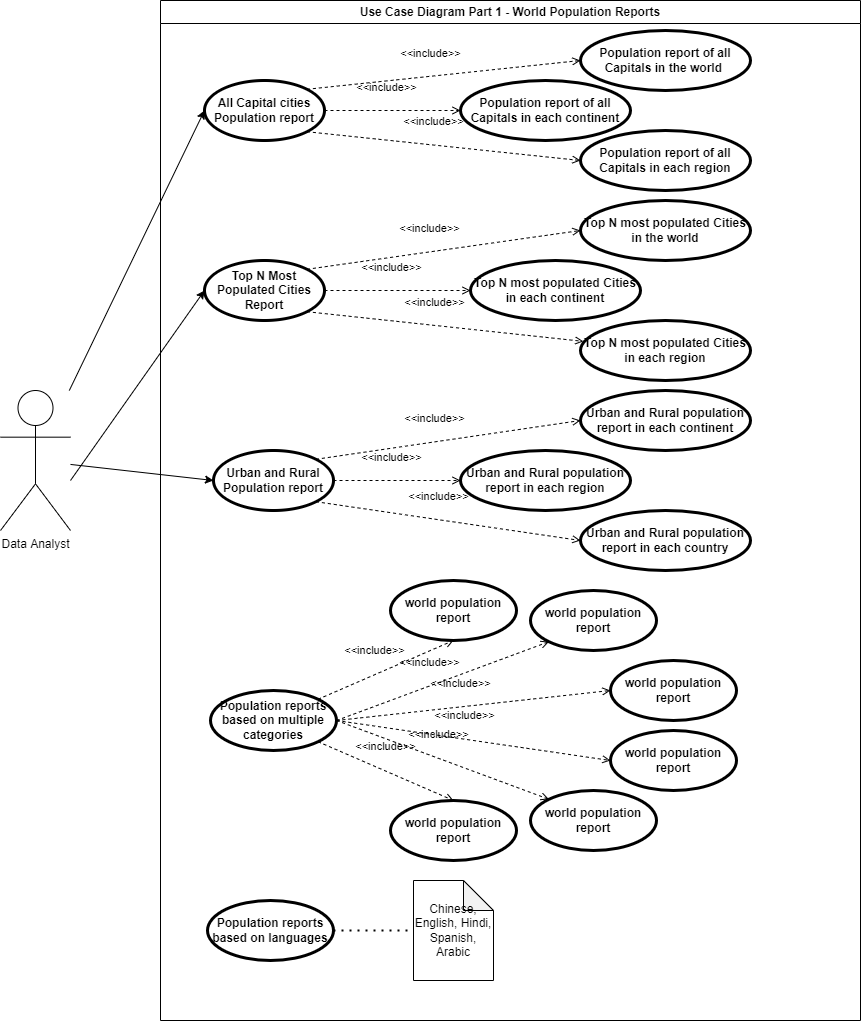

The diagram above was exported from draw.io. Its source (the exported page's mxGraphModel, read from the mxfile embedded in the PNG):
<mxGraphModel dx="636" dy="497" grid="1" gridSize="10" guides="1" tooltips="1" connect="1" arrows="1" fold="1" page="1" pageScale="1" pageWidth="827" pageHeight="1169" math="0" shadow="0">
  <root>
    <mxCell id="0" />
    <mxCell id="1" parent="0" />
    <mxCell id="2" value="Use Case Diagram Part 1 - World Population Reports" style="swimlane;whiteSpace=wrap;html=1;" vertex="1" parent="1">
      <mxGeometry x="230" y="60" width="700" height="1020" as="geometry" />
    </mxCell>
    <mxCell id="3" value="All Capital cities Population report" style="shape=ellipse;html=1;strokeWidth=3;fontStyle=1;whiteSpace=wrap;align=center;perimeter=ellipsePerimeter;" vertex="1" parent="2">
      <mxGeometry x="44" y="80" width="120" height="60" as="geometry" />
    </mxCell>
    <mxCell id="4" value="&lt;b&gt;Top N Most Populated Cities Report&lt;/b&gt;" style="shape=ellipse;html=1;strokeWidth=3;fontStyle=1;whiteSpace=wrap;align=center;perimeter=ellipsePerimeter;" vertex="1" parent="2">
      <mxGeometry x="44" y="260" width="120" height="60" as="geometry" />
    </mxCell>
    <mxCell id="5" value="&lt;b&gt;Population reports based on multiple categories&lt;/b&gt;" style="shape=ellipse;html=1;strokeWidth=3;fontStyle=1;whiteSpace=wrap;align=center;perimeter=ellipsePerimeter;" vertex="1" parent="2">
      <mxGeometry x="50" y="690" width="126" height="60" as="geometry" />
    </mxCell>
    <mxCell id="6" value="Urban and Rural Population report" style="shape=ellipse;html=1;strokeWidth=3;fontStyle=1;whiteSpace=wrap;align=center;perimeter=ellipsePerimeter;" vertex="1" parent="2">
      <mxGeometry x="53" y="450" width="120" height="60" as="geometry" />
    </mxCell>
    <mxCell id="7" value="Population report of all Capitals in the world&amp;nbsp;" style="shape=ellipse;html=1;strokeWidth=3;fontStyle=1;whiteSpace=wrap;align=center;perimeter=ellipsePerimeter;" vertex="1" parent="2">
      <mxGeometry x="420" y="30" width="170" height="60" as="geometry" />
    </mxCell>
    <mxCell id="8" value="Population report of all Capitals&amp;nbsp;in each continent" style="shape=ellipse;html=1;strokeWidth=3;fontStyle=1;whiteSpace=wrap;align=center;perimeter=ellipsePerimeter;" vertex="1" parent="2">
      <mxGeometry x="300" y="80" width="170" height="60" as="geometry" />
    </mxCell>
    <mxCell id="9" value="Population report of all Capitals&amp;nbsp;in each region" style="shape=ellipse;html=1;strokeWidth=3;fontStyle=1;whiteSpace=wrap;align=center;perimeter=ellipsePerimeter;" vertex="1" parent="2">
      <mxGeometry x="420" y="130" width="170" height="60" as="geometry" />
    </mxCell>
    <mxCell id="10" value="Top N most populated Cities in the world" style="shape=ellipse;html=1;strokeWidth=3;fontStyle=1;whiteSpace=wrap;align=center;perimeter=ellipsePerimeter;" vertex="1" parent="2">
      <mxGeometry x="420" y="200" width="170" height="60" as="geometry" />
    </mxCell>
    <mxCell id="11" value="Top N most populated Cities in each continent" style="shape=ellipse;html=1;strokeWidth=3;fontStyle=1;whiteSpace=wrap;align=center;perimeter=ellipsePerimeter;" vertex="1" parent="2">
      <mxGeometry x="310" y="260" width="170" height="60" as="geometry" />
    </mxCell>
    <mxCell id="12" value="Top N most populated Cities in each region" style="shape=ellipse;html=1;strokeWidth=3;fontStyle=1;whiteSpace=wrap;align=center;perimeter=ellipsePerimeter;" vertex="1" parent="2">
      <mxGeometry x="420" y="320" width="170" height="60" as="geometry" />
    </mxCell>
    <mxCell id="13" value="&amp;lt;&amp;lt;include&amp;gt;&amp;gt;" style="edgeStyle=none;html=1;endArrow=open;verticalAlign=bottom;dashed=1;labelBackgroundColor=none;rounded=0;entryX=0;entryY=0.5;entryDx=0;entryDy=0;exitX=1;exitY=1;exitDx=0;exitDy=0;" edge="1" parent="2" source="3" target="9">
      <mxGeometry x="-0.0847" y="14" width="160" relative="1" as="geometry">
        <mxPoint x="172.7644496856674" y="138.95717555149713" as="sourcePoint" />
        <mxPoint x="270" y="80" as="targetPoint" />
        <mxPoint as="offset" />
      </mxGeometry>
    </mxCell>
    <mxCell id="14" value="&amp;lt;&amp;lt;include&amp;gt;&amp;gt;" style="edgeStyle=none;html=1;endArrow=open;verticalAlign=bottom;dashed=1;labelBackgroundColor=none;rounded=0;entryX=0;entryY=0.5;entryDx=0;entryDy=0;exitX=1;exitY=0;exitDx=0;exitDy=0;" edge="1" parent="2" source="4" target="10">
      <mxGeometry x="-0.0847" y="14" width="160" relative="1" as="geometry">
        <mxPoint x="270" y="250" as="sourcePoint" />
        <mxPoint x="260" y="310" as="targetPoint" />
        <mxPoint as="offset" />
      </mxGeometry>
    </mxCell>
    <mxCell id="15" value="&amp;lt;&amp;lt;include&amp;gt;&amp;gt;" style="edgeStyle=none;html=1;endArrow=open;verticalAlign=bottom;dashed=1;labelBackgroundColor=none;rounded=0;entryX=0;entryY=0.5;entryDx=0;entryDy=0;" edge="1" parent="2" source="4" target="11">
      <mxGeometry x="-0.0847" y="14" width="160" relative="1" as="geometry">
        <mxPoint x="162.7644496856674" y="429.99717555149715" as="sourcePoint" />
        <mxPoint x="260" y="380" as="targetPoint" />
        <mxPoint as="offset" />
      </mxGeometry>
    </mxCell>
    <mxCell id="16" value="&amp;lt;&amp;lt;include&amp;gt;&amp;gt;" style="edgeStyle=none;html=1;endArrow=open;verticalAlign=bottom;dashed=1;labelBackgroundColor=none;rounded=0;exitX=1;exitY=1;exitDx=0;exitDy=0;entryX=0.017;entryY=0.348;entryDx=0;entryDy=0;entryPerimeter=0;" edge="1" parent="2" source="4" target="12">
      <mxGeometry x="-0.0847" y="14" width="160" relative="1" as="geometry">
        <mxPoint x="182.7644496856674" y="148.95717555149713" as="sourcePoint" />
        <mxPoint x="280" y="90" as="targetPoint" />
        <mxPoint as="offset" />
      </mxGeometry>
    </mxCell>
    <mxCell id="27" value="Urban and Rural population report in each region" style="shape=ellipse;html=1;strokeWidth=3;fontStyle=1;whiteSpace=wrap;align=center;perimeter=ellipsePerimeter;" vertex="1" parent="2">
      <mxGeometry x="300" y="450" width="170" height="60" as="geometry" />
    </mxCell>
    <mxCell id="28" value="Urban and Rural population report in each continent" style="shape=ellipse;html=1;strokeWidth=3;fontStyle=1;whiteSpace=wrap;align=center;perimeter=ellipsePerimeter;" vertex="1" parent="2">
      <mxGeometry x="420" y="390" width="170" height="60" as="geometry" />
    </mxCell>
    <mxCell id="29" value="Urban and Rural population report in each country" style="shape=ellipse;html=1;strokeWidth=3;fontStyle=1;whiteSpace=wrap;align=center;perimeter=ellipsePerimeter;" vertex="1" parent="2">
      <mxGeometry x="420" y="510" width="170" height="60" as="geometry" />
    </mxCell>
    <mxCell id="19" value="&amp;lt;&amp;lt;include&amp;gt;&amp;gt;" style="edgeStyle=none;html=1;endArrow=open;verticalAlign=bottom;dashed=1;labelBackgroundColor=none;rounded=0;exitX=1;exitY=0;exitDx=0;exitDy=0;entryX=0;entryY=0.5;entryDx=0;entryDy=0;" edge="1" parent="2" source="3" target="7">
      <mxGeometry x="-0.0847" y="14" width="160" relative="1" as="geometry">
        <mxPoint x="130" y="230" as="sourcePoint" />
        <mxPoint x="210" y="50" as="targetPoint" />
        <mxPoint as="offset" />
      </mxGeometry>
    </mxCell>
    <mxCell id="20" value="&amp;lt;&amp;lt;include&amp;gt;&amp;gt;" style="edgeStyle=none;html=1;endArrow=open;verticalAlign=bottom;dashed=1;labelBackgroundColor=none;rounded=0;entryX=0;entryY=0.5;entryDx=0;entryDy=0;exitX=1;exitY=0.5;exitDx=0;exitDy=0;" edge="1" parent="2" target="8" source="3">
      <mxGeometry x="-0.0847" y="14" width="160" relative="1" as="geometry">
        <mxPoint x="130" y="130" as="sourcePoint" />
        <mxPoint x="220" y="60" as="targetPoint" />
        <mxPoint as="offset" />
      </mxGeometry>
    </mxCell>
    <mxCell id="32" value="&amp;lt;&amp;lt;include&amp;gt;&amp;gt;" style="edgeStyle=none;html=1;endArrow=open;verticalAlign=bottom;dashed=1;labelBackgroundColor=none;rounded=0;exitX=1;exitY=0.5;exitDx=0;exitDy=0;entryX=0;entryY=0.5;entryDx=0;entryDy=0;" edge="1" parent="2" source="6" target="27">
      <mxGeometry x="-0.0847" y="14" width="160" relative="1" as="geometry">
        <mxPoint x="210" y="530" as="sourcePoint" />
        <mxPoint x="300" y="485" as="targetPoint" />
        <mxPoint as="offset" />
      </mxGeometry>
    </mxCell>
    <mxCell id="33" value="&amp;lt;&amp;lt;include&amp;gt;&amp;gt;" style="edgeStyle=none;html=1;endArrow=open;verticalAlign=bottom;dashed=1;labelBackgroundColor=none;rounded=0;exitX=1;exitY=0;exitDx=0;exitDy=0;entryX=0;entryY=0.5;entryDx=0;entryDy=0;" edge="1" parent="2" source="6" target="28">
      <mxGeometry x="-0.0847" y="14" width="160" relative="1" as="geometry">
        <mxPoint x="180" y="400" as="sourcePoint" />
        <mxPoint x="307" y="400" as="targetPoint" />
        <mxPoint as="offset" />
      </mxGeometry>
    </mxCell>
    <mxCell id="34" value="&amp;lt;&amp;lt;include&amp;gt;&amp;gt;" style="edgeStyle=none;html=1;endArrow=open;verticalAlign=bottom;dashed=1;labelBackgroundColor=none;rounded=0;exitX=1;exitY=1;exitDx=0;exitDy=0;entryX=0;entryY=0.5;entryDx=0;entryDy=0;" edge="1" parent="2" source="6" target="29">
      <mxGeometry x="-0.0847" y="14" width="160" relative="1" as="geometry">
        <mxPoint x="193" y="500" as="sourcePoint" />
        <mxPoint x="320" y="500" as="targetPoint" />
        <mxPoint as="offset" />
      </mxGeometry>
    </mxCell>
    <mxCell id="35" value="&lt;b&gt;world population report&lt;/b&gt;" style="shape=ellipse;html=1;strokeWidth=3;fontStyle=1;whiteSpace=wrap;align=center;perimeter=ellipsePerimeter;" vertex="1" parent="2">
      <mxGeometry x="230" y="580" width="126" height="60" as="geometry" />
    </mxCell>
    <mxCell id="36" value="&lt;b&gt;world population report&lt;/b&gt;" style="shape=ellipse;html=1;strokeWidth=3;fontStyle=1;whiteSpace=wrap;align=center;perimeter=ellipsePerimeter;" vertex="1" parent="2">
      <mxGeometry x="370" y="590" width="126" height="60" as="geometry" />
    </mxCell>
    <mxCell id="37" value="&lt;b&gt;world population report&lt;/b&gt;" style="shape=ellipse;html=1;strokeWidth=3;fontStyle=1;whiteSpace=wrap;align=center;perimeter=ellipsePerimeter;" vertex="1" parent="2">
      <mxGeometry x="450" y="660" width="126" height="60" as="geometry" />
    </mxCell>
    <mxCell id="38" value="&lt;b&gt;world population report&lt;/b&gt;" style="shape=ellipse;html=1;strokeWidth=3;fontStyle=1;whiteSpace=wrap;align=center;perimeter=ellipsePerimeter;" vertex="1" parent="2">
      <mxGeometry x="370" y="790" width="126" height="60" as="geometry" />
    </mxCell>
    <mxCell id="39" value="&lt;b&gt;world population report&lt;/b&gt;" style="shape=ellipse;html=1;strokeWidth=3;fontStyle=1;whiteSpace=wrap;align=center;perimeter=ellipsePerimeter;" vertex="1" parent="2">
      <mxGeometry x="230" y="800" width="126" height="60" as="geometry" />
    </mxCell>
    <mxCell id="40" value="&lt;b&gt;world population report&lt;/b&gt;" style="shape=ellipse;html=1;strokeWidth=3;fontStyle=1;whiteSpace=wrap;align=center;perimeter=ellipsePerimeter;" vertex="1" parent="2">
      <mxGeometry x="450" y="730" width="126" height="60" as="geometry" />
    </mxCell>
    <mxCell id="41" value="&amp;lt;&amp;lt;include&amp;gt;&amp;gt;" style="edgeStyle=none;html=1;endArrow=open;verticalAlign=bottom;dashed=1;labelBackgroundColor=none;rounded=0;exitX=1;exitY=0;exitDx=0;exitDy=0;entryX=0.5;entryY=1;entryDx=0;entryDy=0;" edge="1" parent="2" source="5" target="35">
      <mxGeometry x="-0.0847" y="14" width="160" relative="1" as="geometry">
        <mxPoint x="200" y="720" as="sourcePoint" />
        <mxPoint x="327" y="720" as="targetPoint" />
        <mxPoint as="offset" />
      </mxGeometry>
    </mxCell>
    <mxCell id="42" value="&amp;lt;&amp;lt;include&amp;gt;&amp;gt;" style="edgeStyle=none;html=1;endArrow=open;verticalAlign=bottom;dashed=1;labelBackgroundColor=none;rounded=0;entryX=0;entryY=1;entryDx=0;entryDy=0;exitX=1;exitY=0.5;exitDx=0;exitDy=0;" edge="1" parent="2" source="5" target="36">
      <mxGeometry x="-0.0847" y="14" width="160" relative="1" as="geometry">
        <mxPoint x="280" y="740" as="sourcePoint" />
        <mxPoint x="303" y="650" as="targetPoint" />
        <mxPoint as="offset" />
      </mxGeometry>
    </mxCell>
    <mxCell id="43" value="&amp;lt;&amp;lt;include&amp;gt;&amp;gt;" style="edgeStyle=none;html=1;endArrow=open;verticalAlign=bottom;dashed=1;labelBackgroundColor=none;rounded=0;exitX=1;exitY=0.5;exitDx=0;exitDy=0;entryX=0;entryY=0.5;entryDx=0;entryDy=0;" edge="1" parent="2" source="5" target="37">
      <mxGeometry x="-0.0847" y="14" width="160" relative="1" as="geometry">
        <mxPoint x="196" y="740" as="sourcePoint" />
        <mxPoint x="313" y="660" as="targetPoint" />
        <mxPoint as="offset" />
      </mxGeometry>
    </mxCell>
    <mxCell id="44" value="&amp;lt;&amp;lt;include&amp;gt;&amp;gt;" style="edgeStyle=none;html=1;endArrow=open;verticalAlign=bottom;dashed=1;labelBackgroundColor=none;rounded=0;exitX=1;exitY=1;exitDx=0;exitDy=0;entryX=0.5;entryY=0;entryDx=0;entryDy=0;" edge="1" parent="2" source="5" target="39">
      <mxGeometry x="-0.0847" y="14" width="160" relative="1" as="geometry">
        <mxPoint x="206" y="750" as="sourcePoint" />
        <mxPoint x="323" y="670" as="targetPoint" />
        <mxPoint as="offset" />
      </mxGeometry>
    </mxCell>
    <mxCell id="45" value="&amp;lt;&amp;lt;include&amp;gt;&amp;gt;" style="edgeStyle=none;html=1;endArrow=open;verticalAlign=bottom;dashed=1;labelBackgroundColor=none;rounded=0;exitX=1;exitY=0.5;exitDx=0;exitDy=0;entryX=0;entryY=0;entryDx=0;entryDy=0;" edge="1" parent="2" source="5" target="38">
      <mxGeometry x="-0.0847" y="14" width="160" relative="1" as="geometry">
        <mxPoint x="216" y="760" as="sourcePoint" />
        <mxPoint x="333" y="680" as="targetPoint" />
        <mxPoint as="offset" />
      </mxGeometry>
    </mxCell>
    <mxCell id="46" value="&amp;lt;&amp;lt;include&amp;gt;&amp;gt;" style="edgeStyle=none;html=1;endArrow=open;verticalAlign=bottom;dashed=1;labelBackgroundColor=none;rounded=0;exitX=1;exitY=0.5;exitDx=0;exitDy=0;entryX=0;entryY=0.5;entryDx=0;entryDy=0;" edge="1" parent="2" source="5" target="40">
      <mxGeometry x="-0.0847" y="14" width="160" relative="1" as="geometry">
        <mxPoint x="226" y="770" as="sourcePoint" />
        <mxPoint x="343" y="690" as="targetPoint" />
        <mxPoint as="offset" />
      </mxGeometry>
    </mxCell>
    <mxCell id="47" value="&lt;b&gt;Population reports based on languages&lt;/b&gt;" style="shape=ellipse;html=1;strokeWidth=3;fontStyle=1;whiteSpace=wrap;align=center;perimeter=ellipsePerimeter;" vertex="1" parent="2">
      <mxGeometry x="47" y="900" width="126" height="60" as="geometry" />
    </mxCell>
    <mxCell id="48" value="Chinese, English, Hindi, Spanish, Arabic" style="shape=note;whiteSpace=wrap;html=1;backgroundOutline=1;darkOpacity=0.05;" vertex="1" parent="2">
      <mxGeometry x="253" y="880" width="80" height="100" as="geometry" />
    </mxCell>
    <mxCell id="49" value="" style="endArrow=none;dashed=1;html=1;dashPattern=1 3;strokeWidth=2;rounded=0;exitX=1;exitY=0.5;exitDx=0;exitDy=0;entryX=0;entryY=0.5;entryDx=0;entryDy=0;entryPerimeter=0;" edge="1" parent="2" source="47" target="48">
      <mxGeometry width="50" height="50" relative="1" as="geometry">
        <mxPoint x="184" y="920" as="sourcePoint" />
        <mxPoint x="234" y="870" as="targetPoint" />
      </mxGeometry>
    </mxCell>
    <mxCell id="17" value="Data Analyst" style="shape=umlActor;html=1;verticalLabelPosition=bottom;verticalAlign=top;align=center;" vertex="1" parent="1">
      <mxGeometry x="70" y="450" width="70" height="140" as="geometry" />
    </mxCell>
    <mxCell id="18" value="" style="endArrow=classic;html=1;rounded=0;entryX=0;entryY=0.5;entryDx=0;entryDy=0;" edge="1" parent="1" source="17" target="3">
      <mxGeometry width="50" height="50" relative="1" as="geometry">
        <mxPoint x="140" y="220" as="sourcePoint" />
        <mxPoint x="150" y="50" as="targetPoint" />
      </mxGeometry>
    </mxCell>
    <mxCell id="21" value="" style="endArrow=classic;html=1;rounded=0;entryX=0;entryY=0.5;entryDx=0;entryDy=0;" edge="1" parent="1" target="4">
      <mxGeometry width="50" height="50" relative="1" as="geometry">
        <mxPoint x="140" y="540" as="sourcePoint" />
        <mxPoint x="280" y="240" as="targetPoint" />
      </mxGeometry>
    </mxCell>
    <mxCell id="22" value="" style="endArrow=classic;html=1;rounded=0;entryX=0;entryY=0.5;entryDx=0;entryDy=0;" edge="1" parent="1" source="17" target="6">
      <mxGeometry width="50" height="50" relative="1" as="geometry">
        <mxPoint x="180" y="510" as="sourcePoint" />
        <mxPoint x="290" y="430" as="targetPoint" />
      </mxGeometry>
    </mxCell>
  </root>
</mxGraphModel>